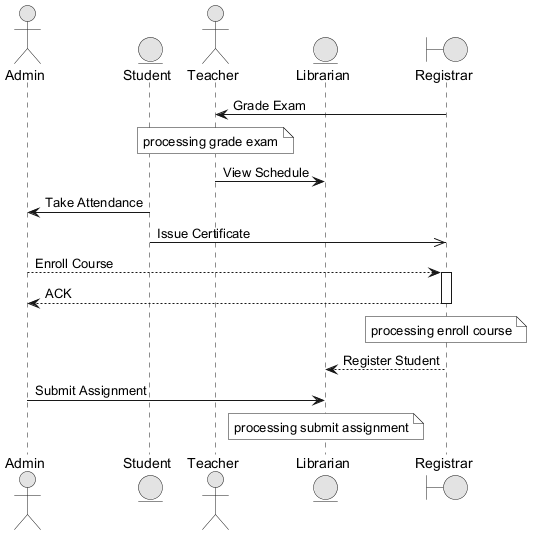

The diagram above was rendered by PlantUML. Its source (embedded in the PNG):
@startuml
skinparam monochrome true
actor "Admin" as A
entity "Student" as S
actor "Teacher" as T
entity "Librarian" as L
boundary "Registrar" as R
R -> T : Grade Exam
note over T : processing grade exam
T -> L : View Schedule
S -> A : Take Attendance
S ->> R : Issue Certificate
A --> R : Enroll Course
activate R
R --> A : ACK
deactivate R
note over R : processing enroll course
R --> L : Register Student
A -> L : Submit Assignment
note over L : processing submit assignment
@enduml